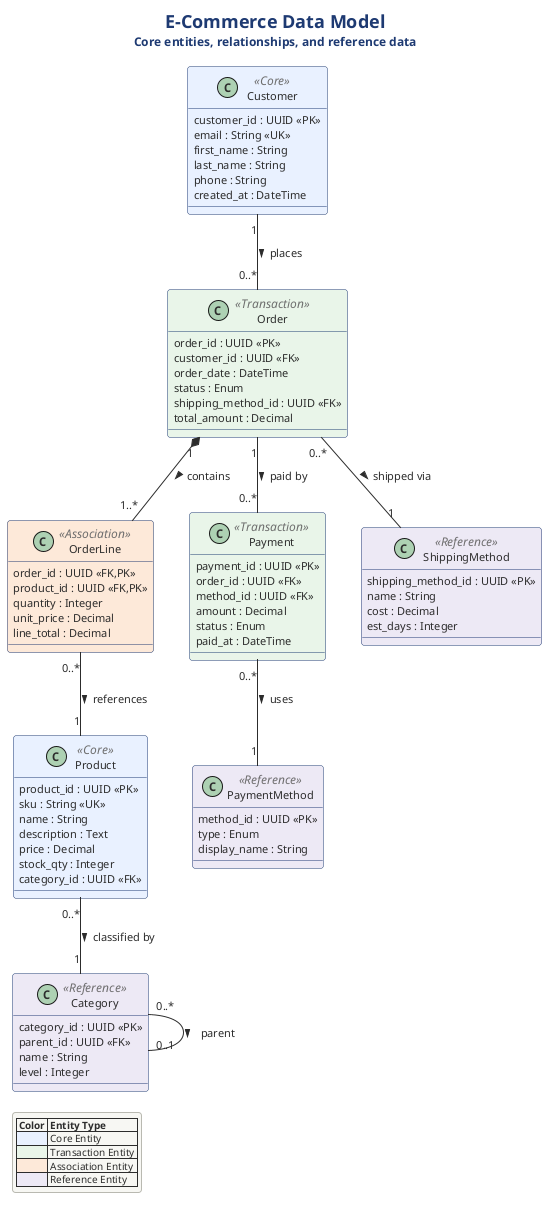

The diagram above was rendered by PlantUML. Its source (embedded in the PNG):
@startuml 07-ecommerce-data-model
!include ../../../../../../tooling/styles/plantuml/structural/component-diagram-style.iuml

!define CORE_BG #E8F0FE
!define CORE_BD #4A90D9
!define REF_BG #EDE8F5
!define REF_BD #7B68AE
!define TRANS_BG #E8F5E8
!define TRANS_BD #5BA85B
!define ASSOC_BG #FDE8D8
!define ASSOC_BD #D4763C

title <size:18><b>E-Commerce Data Model</b></size>\n<size:12>Core entities, relationships, and reference data</size>

class "Customer" as cust <<Core>> #E8F0FE {
  customer_id : UUID <<PK>>
  email : String <<UK>>
  first_name : String
  last_name : String
  phone : String
  created_at : DateTime
}

class "Order" as ord <<Transaction>> #E8F5E8 {
  order_id : UUID <<PK>>
  customer_id : UUID <<FK>>
  order_date : DateTime
  status : Enum
  shipping_method_id : UUID <<FK>>
  total_amount : Decimal
}

class "OrderLine" as ol <<Association>> #FDE8D8 {
  order_id : UUID <<FK,PK>>
  product_id : UUID <<FK,PK>>
  quantity : Integer
  unit_price : Decimal
  line_total : Decimal
}

class "Product" as prod <<Core>> #E8F0FE {
  product_id : UUID <<PK>>
  sku : String <<UK>>
  name : String
  description : Text
  price : Decimal
  stock_qty : Integer
  category_id : UUID <<FK>>
}

class "Category" as cat <<Reference>> #EDE8F5 {
  category_id : UUID <<PK>>
  parent_id : UUID <<FK>>
  name : String
  level : Integer
}

class "Payment" as pay <<Transaction>> #E8F5E8 {
  payment_id : UUID <<PK>>
  order_id : UUID <<FK>>
  method_id : UUID <<FK>>
  amount : Decimal
  status : Enum
  paid_at : DateTime
}

class "PaymentMethod" as pm <<Reference>> #EDE8F5 {
  method_id : UUID <<PK>>
  type : Enum
  display_name : String
}

class "ShippingMethod" as sm <<Reference>> #EDE8F5 {
  shipping_method_id : UUID <<PK>>
  name : String
  cost : Decimal
  est_days : Integer
}

cust "1" -- "0..*" ord : places >
ord "1" *-- "1..*" ol : contains >
ol "0..*" -- "1" prod : references >
prod "0..*" -- "1" cat : classified by >
cat "0..*" -- "0..1" cat : parent >
ord "1" -- "0..*" pay : paid by >
pay "0..*" -- "1" pm : uses >
ord "0..*" -- "1" sm : shipped via >

legend bottom left
  |= Color |= Entity Type |
  | <#E8F0FE> | Core Entity |
  | <#E8F5E8> | Transaction Entity |
  | <#FDE8D8> | Association Entity |
  | <#EDE8F5> | Reference Entity |
end legend

@enduml